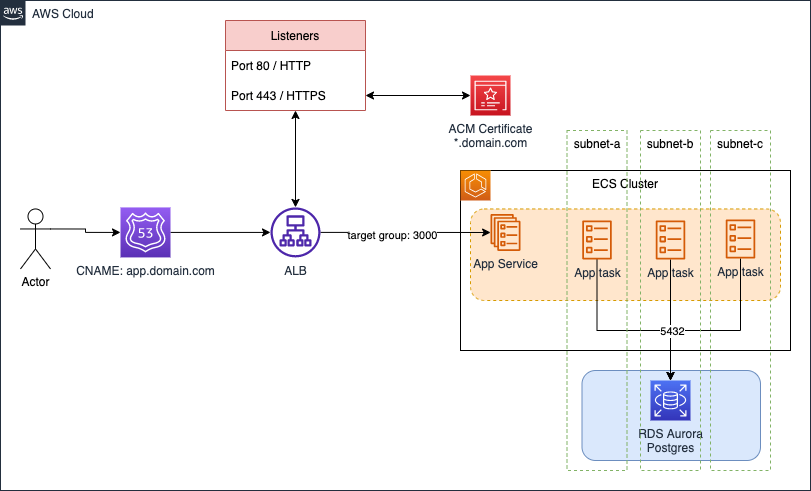

The diagram above was exported from draw.io. Its source (the exported page's mxGraphModel, read from the mxfile embedded in the PNG):
<mxGraphModel dx="946" dy="1274" grid="1" gridSize="10" guides="1" tooltips="1" connect="1" arrows="1" fold="1" page="1" pageScale="1" pageWidth="1169" pageHeight="827" math="0" shadow="0">
  <root>
    <mxCell id="0" />
    <mxCell id="1" parent="0" />
    <mxCell id="vZBzKaUqib_GijUX0AfK-8" value="ECS Cluster" style="rounded=0;whiteSpace=wrap;html=1;verticalAlign=top;" vertex="1" parent="1">
      <mxGeometry x="560" y="80" width="330" height="180" as="geometry" />
    </mxCell>
    <mxCell id="vZBzKaUqib_GijUX0AfK-40" value="" style="rounded=1;whiteSpace=wrap;html=1;fillColor=#dae8fc;strokeColor=#6c8ebf;" vertex="1" parent="1">
      <mxGeometry x="681.5" y="280" width="178.5" height="90" as="geometry" />
    </mxCell>
    <mxCell id="vZBzKaUqib_GijUX0AfK-17" value="" style="rounded=1;whiteSpace=wrap;html=1;dashed=1;fillColor=#ffe6cc;strokeColor=#d79b00;" vertex="1" parent="1">
      <mxGeometry x="570" y="118.46" width="310" height="91.54" as="geometry" />
    </mxCell>
    <mxCell id="vZBzKaUqib_GijUX0AfK-24" style="edgeStyle=orthogonalEdgeStyle;rounded=0;orthogonalLoop=1;jettySize=auto;html=1;exitX=1;exitY=0.3333333333333333;exitDx=0;exitDy=0;exitPerimeter=0;entryX=0;entryY=0.5;entryDx=0;entryDy=0;entryPerimeter=0;" edge="1" parent="1" source="vZBzKaUqib_GijUX0AfK-1" target="vZBzKaUqib_GijUX0AfK-3">
      <mxGeometry relative="1" as="geometry" />
    </mxCell>
    <mxCell id="vZBzKaUqib_GijUX0AfK-1" value="Actor" style="shape=umlActor;verticalLabelPosition=bottom;verticalAlign=top;html=1;outlineConnect=0;" vertex="1" parent="1">
      <mxGeometry x="120" y="118.46" width="30" height="60" as="geometry" />
    </mxCell>
    <mxCell id="vZBzKaUqib_GijUX0AfK-25" style="edgeStyle=orthogonalEdgeStyle;rounded=0;orthogonalLoop=1;jettySize=auto;html=1;exitX=1;exitY=0.5;exitDx=0;exitDy=0;exitPerimeter=0;" edge="1" parent="1" source="vZBzKaUqib_GijUX0AfK-3" target="vZBzKaUqib_GijUX0AfK-4">
      <mxGeometry relative="1" as="geometry" />
    </mxCell>
    <mxCell id="vZBzKaUqib_GijUX0AfK-3" value="CNAME: app.domain.com" style="sketch=0;points=[[0,0,0],[0.25,0,0],[0.5,0,0],[0.75,0,0],[1,0,0],[0,1,0],[0.25,1,0],[0.5,1,0],[0.75,1,0],[1,1,0],[0,0.25,0],[0,0.5,0],[0,0.75,0],[1,0.25,0],[1,0.5,0],[1,0.75,0]];outlineConnect=0;fontColor=#232F3E;gradientColor=#945DF2;gradientDirection=north;fillColor=#5A30B5;strokeColor=#ffffff;dashed=0;verticalLabelPosition=bottom;verticalAlign=top;align=center;html=1;fontSize=12;fontStyle=0;aspect=fixed;shape=mxgraph.aws4.resourceIcon;resIcon=mxgraph.aws4.route_53;" vertex="1" parent="1">
      <mxGeometry x="220" y="116.92" width="50" height="50" as="geometry" />
    </mxCell>
    <mxCell id="vZBzKaUqib_GijUX0AfK-45" style="edgeStyle=orthogonalEdgeStyle;rounded=0;orthogonalLoop=1;jettySize=auto;html=1;startArrow=none;startFill=0;" edge="1" parent="1" source="vZBzKaUqib_GijUX0AfK-4" target="vZBzKaUqib_GijUX0AfK-9">
      <mxGeometry relative="1" as="geometry" />
    </mxCell>
    <mxCell id="vZBzKaUqib_GijUX0AfK-47" value="target group: 3000" style="edgeLabel;html=1;align=center;verticalAlign=middle;resizable=0;points=[];" vertex="1" connectable="0" parent="vZBzKaUqib_GijUX0AfK-45">
      <mxGeometry x="-0.1644" y="-2" relative="1" as="geometry">
        <mxPoint y="1" as="offset" />
      </mxGeometry>
    </mxCell>
    <mxCell id="vZBzKaUqib_GijUX0AfK-4" value="ALB" style="sketch=0;outlineConnect=0;fontColor=#232F3E;gradientColor=none;fillColor=#4D27AA;strokeColor=none;dashed=0;verticalLabelPosition=bottom;verticalAlign=top;align=center;html=1;fontSize=12;fontStyle=0;aspect=fixed;pointerEvents=1;shape=mxgraph.aws4.application_load_balancer;" vertex="1" parent="1">
      <mxGeometry x="370" y="116.92" width="50" height="50" as="geometry" />
    </mxCell>
    <mxCell id="vZBzKaUqib_GijUX0AfK-7" value="" style="sketch=0;points=[[0,0,0],[0.25,0,0],[0.5,0,0],[0.75,0,0],[1,0,0],[0,1,0],[0.25,1,0],[0.5,1,0],[0.75,1,0],[1,1,0],[0,0.25,0],[0,0.5,0],[0,0.75,0],[1,0.25,0],[1,0.5,0],[1,0.75,0]];outlineConnect=0;fontColor=#232F3E;gradientColor=#F78E04;gradientDirection=north;fillColor=#D05C17;strokeColor=#ffffff;dashed=0;verticalLabelPosition=bottom;verticalAlign=top;align=center;html=1;fontSize=12;fontStyle=0;aspect=fixed;shape=mxgraph.aws4.resourceIcon;resIcon=mxgraph.aws4.ecs;" vertex="1" parent="1">
      <mxGeometry x="560" y="80" width="30" height="30" as="geometry" />
    </mxCell>
    <mxCell id="vZBzKaUqib_GijUX0AfK-9" value="App Service" style="sketch=0;outlineConnect=0;fontColor=#232F3E;gradientColor=none;fillColor=#D45B07;strokeColor=none;dashed=0;verticalLabelPosition=bottom;verticalAlign=top;align=center;html=1;fontSize=12;fontStyle=0;aspect=fixed;pointerEvents=1;shape=mxgraph.aws4.ecs_service;" vertex="1" parent="1">
      <mxGeometry x="590" y="123.46" width="30" height="36.93" as="geometry" />
    </mxCell>
    <mxCell id="vZBzKaUqib_GijUX0AfK-43" style="edgeStyle=orthogonalEdgeStyle;rounded=0;orthogonalLoop=1;jettySize=auto;html=1;entryX=0.5;entryY=0;entryDx=0;entryDy=0;entryPerimeter=0;startArrow=none;startFill=0;" edge="1" parent="1" source="vZBzKaUqib_GijUX0AfK-10" target="vZBzKaUqib_GijUX0AfK-22">
      <mxGeometry relative="1" as="geometry">
        <Array as="points">
          <mxPoint x="697" y="240" />
          <mxPoint x="770" y="240" />
        </Array>
      </mxGeometry>
    </mxCell>
    <mxCell id="vZBzKaUqib_GijUX0AfK-10" value="App task" style="sketch=0;outlineConnect=0;fontColor=#232F3E;gradientColor=none;fillColor=#D45B07;strokeColor=none;dashed=0;verticalLabelPosition=bottom;verticalAlign=top;align=center;html=1;fontSize=12;fontStyle=0;aspect=fixed;pointerEvents=1;shape=mxgraph.aws4.ecs_task;" vertex="1" parent="1">
      <mxGeometry x="681.5" y="130" width="30" height="38.92" as="geometry" />
    </mxCell>
    <mxCell id="vZBzKaUqib_GijUX0AfK-41" style="edgeStyle=orthogonalEdgeStyle;rounded=0;orthogonalLoop=1;jettySize=auto;html=1;entryX=0.5;entryY=0;entryDx=0;entryDy=0;entryPerimeter=0;startArrow=none;startFill=0;" edge="1" parent="1" source="vZBzKaUqib_GijUX0AfK-11" target="vZBzKaUqib_GijUX0AfK-22">
      <mxGeometry relative="1" as="geometry" />
    </mxCell>
    <mxCell id="vZBzKaUqib_GijUX0AfK-11" value="App task" style="sketch=0;outlineConnect=0;fontColor=#232F3E;gradientColor=none;fillColor=#D45B07;strokeColor=none;dashed=0;verticalLabelPosition=bottom;verticalAlign=top;align=center;html=1;fontSize=12;fontStyle=0;aspect=fixed;pointerEvents=1;shape=mxgraph.aws4.ecs_task;" vertex="1" parent="1">
      <mxGeometry x="755" y="130" width="30" height="38.92" as="geometry" />
    </mxCell>
    <mxCell id="vZBzKaUqib_GijUX0AfK-15" value="subnet-c" style="rounded=0;whiteSpace=wrap;html=1;fillColor=none;dashed=1;strokeColor=#82b366;verticalAlign=top;" vertex="1" parent="1">
      <mxGeometry x="810" y="40" width="60" height="340" as="geometry" />
    </mxCell>
    <mxCell id="vZBzKaUqib_GijUX0AfK-39" style="edgeStyle=orthogonalEdgeStyle;rounded=0;orthogonalLoop=1;jettySize=auto;html=1;startArrow=none;startFill=0;" edge="1" parent="1" source="vZBzKaUqib_GijUX0AfK-16" target="vZBzKaUqib_GijUX0AfK-22">
      <mxGeometry relative="1" as="geometry">
        <Array as="points">
          <mxPoint x="840" y="240" />
          <mxPoint x="770" y="240" />
        </Array>
      </mxGeometry>
    </mxCell>
    <mxCell id="vZBzKaUqib_GijUX0AfK-44" value="5432" style="edgeLabel;html=1;align=center;verticalAlign=middle;resizable=0;points=[];" vertex="1" connectable="0" parent="vZBzKaUqib_GijUX0AfK-39">
      <mxGeometry x="0.4898" y="1" relative="1" as="geometry">
        <mxPoint as="offset" />
      </mxGeometry>
    </mxCell>
    <mxCell id="vZBzKaUqib_GijUX0AfK-16" value="App task" style="sketch=0;outlineConnect=0;fontColor=#232F3E;gradientColor=none;fillColor=#D45B07;strokeColor=none;dashed=0;verticalLabelPosition=bottom;verticalAlign=top;align=center;html=1;fontSize=12;fontStyle=0;aspect=fixed;pointerEvents=1;shape=mxgraph.aws4.ecs_task;" vertex="1" parent="1">
      <mxGeometry x="825" y="129" width="30" height="38.92" as="geometry" />
    </mxCell>
    <mxCell id="vZBzKaUqib_GijUX0AfK-22" value="RDS Aurora&lt;br&gt;Postgres" style="sketch=0;points=[[0,0,0],[0.25,0,0],[0.5,0,0],[0.75,0,0],[1,0,0],[0,1,0],[0.25,1,0],[0.5,1,0],[0.75,1,0],[1,1,0],[0,0.25,0],[0,0.5,0],[0,0.75,0],[1,0.25,0],[1,0.5,0],[1,0.75,0]];outlineConnect=0;fontColor=#232F3E;gradientColor=#4D72F3;gradientDirection=north;fillColor=#3334B9;strokeColor=#ffffff;dashed=0;verticalLabelPosition=bottom;verticalAlign=top;align=center;html=1;fontSize=12;fontStyle=0;aspect=fixed;shape=mxgraph.aws4.resourceIcon;resIcon=mxgraph.aws4.rds;" vertex="1" parent="1">
      <mxGeometry x="750" y="290" width="40" height="40" as="geometry" />
    </mxCell>
    <mxCell id="vZBzKaUqib_GijUX0AfK-36" style="edgeStyle=orthogonalEdgeStyle;rounded=0;orthogonalLoop=1;jettySize=auto;html=1;startArrow=classic;startFill=1;" edge="1" parent="1" source="vZBzKaUqib_GijUX0AfK-32" target="vZBzKaUqib_GijUX0AfK-4">
      <mxGeometry relative="1" as="geometry" />
    </mxCell>
    <mxCell id="vZBzKaUqib_GijUX0AfK-32" value="Listeners" style="swimlane;fontStyle=0;childLayout=stackLayout;horizontal=1;startSize=30;horizontalStack=0;resizeParent=1;resizeParentMax=0;resizeLast=0;collapsible=1;marginBottom=0;fillColor=#f8cecc;strokeColor=#b85450;" vertex="1" parent="1">
      <mxGeometry x="325" y="-70" width="140" height="90" as="geometry" />
    </mxCell>
    <mxCell id="vZBzKaUqib_GijUX0AfK-33" value="Port 80 / HTTP" style="text;strokeColor=none;fillColor=none;align=left;verticalAlign=middle;spacingLeft=4;spacingRight=4;overflow=hidden;points=[[0,0.5],[1,0.5]];portConstraint=eastwest;rotatable=0;dashed=1;" vertex="1" parent="vZBzKaUqib_GijUX0AfK-32">
      <mxGeometry y="30" width="140" height="30" as="geometry" />
    </mxCell>
    <mxCell id="vZBzKaUqib_GijUX0AfK-34" value="Port 443 / HTTPS" style="text;strokeColor=none;fillColor=none;align=left;verticalAlign=middle;spacingLeft=4;spacingRight=4;overflow=hidden;points=[[0,0.5],[1,0.5]];portConstraint=eastwest;rotatable=0;dashed=1;" vertex="1" parent="vZBzKaUqib_GijUX0AfK-32">
      <mxGeometry y="60" width="140" height="30" as="geometry" />
    </mxCell>
    <mxCell id="vZBzKaUqib_GijUX0AfK-37" value="ACM Certificate&lt;br&gt;*.domain.com" style="sketch=0;points=[[0,0,0],[0.25,0,0],[0.5,0,0],[0.75,0,0],[1,0,0],[0,1,0],[0.25,1,0],[0.5,1,0],[0.75,1,0],[1,1,0],[0,0.25,0],[0,0.5,0],[0,0.75,0],[1,0.25,0],[1,0.5,0],[1,0.75,0]];outlineConnect=0;fontColor=#232F3E;gradientColor=#F54749;gradientDirection=north;fillColor=#C7131F;strokeColor=#ffffff;dashed=0;verticalLabelPosition=bottom;verticalAlign=top;align=center;html=1;fontSize=12;fontStyle=0;aspect=fixed;shape=mxgraph.aws4.resourceIcon;resIcon=mxgraph.aws4.certificate_manager_3;" vertex="1" parent="1">
      <mxGeometry x="570" y="-15" width="40" height="40" as="geometry" />
    </mxCell>
    <mxCell id="vZBzKaUqib_GijUX0AfK-38" style="edgeStyle=orthogonalEdgeStyle;rounded=0;orthogonalLoop=1;jettySize=auto;html=1;exitX=1;exitY=0.5;exitDx=0;exitDy=0;entryX=0;entryY=0.5;entryDx=0;entryDy=0;entryPerimeter=0;startArrow=classic;startFill=1;" edge="1" parent="1" source="vZBzKaUqib_GijUX0AfK-34" target="vZBzKaUqib_GijUX0AfK-37">
      <mxGeometry relative="1" as="geometry" />
    </mxCell>
    <mxCell id="vZBzKaUqib_GijUX0AfK-12" value="subnet-a" style="rounded=0;whiteSpace=wrap;html=1;fillColor=none;dashed=1;strokeColor=#82b366;verticalAlign=top;" vertex="1" parent="1">
      <mxGeometry x="666.5" y="40" width="60" height="340" as="geometry" />
    </mxCell>
    <mxCell id="vZBzKaUqib_GijUX0AfK-14" value="subnet-b" style="rounded=0;whiteSpace=wrap;html=1;fillColor=none;dashed=1;strokeColor=#82b366;verticalAlign=top;" vertex="1" parent="1">
      <mxGeometry x="740" y="40" width="60" height="340" as="geometry" />
    </mxCell>
    <mxCell id="vZBzKaUqib_GijUX0AfK-50" value="AWS Cloud" style="points=[[0,0],[0.25,0],[0.5,0],[0.75,0],[1,0],[1,0.25],[1,0.5],[1,0.75],[1,1],[0.75,1],[0.5,1],[0.25,1],[0,1],[0,0.75],[0,0.5],[0,0.25]];outlineConnect=0;gradientColor=none;html=1;whiteSpace=wrap;fontSize=12;fontStyle=0;container=1;pointerEvents=0;collapsible=0;recursiveResize=0;shape=mxgraph.aws4.group;grIcon=mxgraph.aws4.group_aws_cloud_alt;strokeColor=#232F3E;fillColor=none;verticalAlign=top;align=left;spacingLeft=30;fontColor=#232F3E;dashed=0;" vertex="1" parent="1">
      <mxGeometry x="100" y="-90" width="810" height="490" as="geometry" />
    </mxCell>
  </root>
</mxGraphModel>